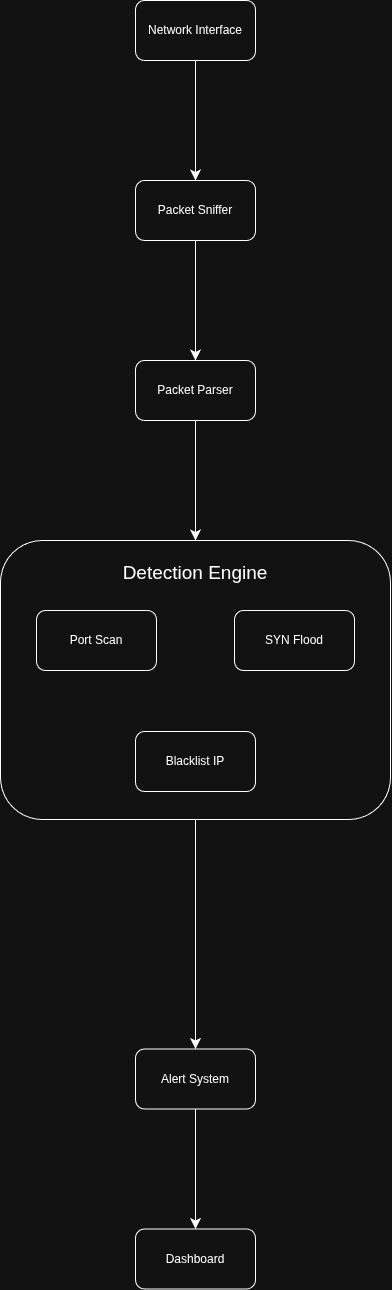

The diagram above was exported from draw.io. Its source (the exported page's mxGraphModel, read from the mxfile embedded in the PNG):
<mxGraphModel dx="873" dy="634" grid="0" gridSize="10" guides="1" tooltips="1" connect="1" arrows="1" fold="1" page="0" pageScale="1" pageWidth="850" pageHeight="1100" math="0" shadow="0">
  <root>
    <mxCell id="0" />
    <mxCell id="1" parent="0" />
    <mxCell id="pdzL4x4DrMeJABjbar7y-3" edge="1" parent="1" source="pdzL4x4DrMeJABjbar7y-1" style="edgeStyle=none;curved=1;rounded=0;orthogonalLoop=1;jettySize=auto;html=1;fontSize=12;startSize=8;endSize=8;" target="pdzL4x4DrMeJABjbar7y-2" value="">
      <mxGeometry relative="1" as="geometry" />
    </mxCell>
    <mxCell id="pdzL4x4DrMeJABjbar7y-1" parent="1" style="rounded=1;whiteSpace=wrap;html=1;" value="Network Interface" vertex="1">
      <mxGeometry height="60" width="120" x="140" y="170" as="geometry" />
    </mxCell>
    <mxCell id="pdzL4x4DrMeJABjbar7y-5" edge="1" parent="1" source="pdzL4x4DrMeJABjbar7y-2" style="edgeStyle=none;curved=1;rounded=0;orthogonalLoop=1;jettySize=auto;html=1;fontSize=12;startSize=8;endSize=8;" target="pdzL4x4DrMeJABjbar7y-4" value="">
      <mxGeometry relative="1" as="geometry" />
    </mxCell>
    <mxCell id="pdzL4x4DrMeJABjbar7y-2" parent="1" style="whiteSpace=wrap;html=1;rounded=1;" value="Packet Sniffer" vertex="1">
      <mxGeometry height="60" width="120" x="140" y="350" as="geometry" />
    </mxCell>
    <mxCell id="pdzL4x4DrMeJABjbar7y-7" edge="1" parent="1" source="pdzL4x4DrMeJABjbar7y-4" style="edgeStyle=none;curved=1;rounded=0;orthogonalLoop=1;jettySize=auto;html=1;fontSize=12;startSize=8;endSize=8;" target="pdzL4x4DrMeJABjbar7y-6" value="">
      <mxGeometry relative="1" as="geometry" />
    </mxCell>
    <mxCell id="pdzL4x4DrMeJABjbar7y-4" parent="1" style="whiteSpace=wrap;html=1;rounded=1;" value="Packet Parser" vertex="1">
      <mxGeometry height="60" width="120" x="140" y="530" as="geometry" />
    </mxCell>
    <mxCell id="pdzL4x4DrMeJABjbar7y-13" edge="1" parent="1" source="pdzL4x4DrMeJABjbar7y-6" style="edgeStyle=none;curved=1;rounded=0;orthogonalLoop=1;jettySize=auto;html=1;fontSize=12;startSize=8;endSize=8;" target="pdzL4x4DrMeJABjbar7y-12" value="">
      <mxGeometry relative="1" as="geometry" />
    </mxCell>
    <mxCell id="pdzL4x4DrMeJABjbar7y-6" parent="1" style="whiteSpace=wrap;html=1;rounded=1;" value="&lt;br&gt;&lt;div&gt;&lt;br&gt;&lt;/div&gt;" vertex="1">
      <mxGeometry height="279" width="390" x="5" y="710" as="geometry" />
    </mxCell>
    <mxCell id="pdzL4x4DrMeJABjbar7y-8" parent="1" style="text;html=1;whiteSpace=wrap;strokeColor=none;fillColor=none;align=center;verticalAlign=middle;rounded=0;" value="&lt;font style=&quot;font-size: 19px;&quot;&gt;Detection Engine&lt;/font&gt;" vertex="1">
      <mxGeometry height="30" width="197.5" x="101.25" y="728" as="geometry" />
    </mxCell>
    <mxCell id="pdzL4x4DrMeJABjbar7y-9" parent="1" style="rounded=1;whiteSpace=wrap;html=1;" value="Port Scan" vertex="1">
      <mxGeometry height="60" width="120" x="41" y="780" as="geometry" />
    </mxCell>
    <mxCell id="pdzL4x4DrMeJABjbar7y-10" parent="1" style="rounded=1;whiteSpace=wrap;html=1;" value="SYN Flood" vertex="1">
      <mxGeometry height="60" width="120" x="239" y="780" as="geometry" />
    </mxCell>
    <mxCell id="pdzL4x4DrMeJABjbar7y-11" parent="1" style="rounded=1;whiteSpace=wrap;html=1;" value="Blacklist IP" vertex="1">
      <mxGeometry height="60" width="120" x="140" y="901" as="geometry" />
    </mxCell>
    <mxCell id="pdzL4x4DrMeJABjbar7y-15" edge="1" parent="1" source="pdzL4x4DrMeJABjbar7y-12" style="edgeStyle=none;curved=1;rounded=0;orthogonalLoop=1;jettySize=auto;html=1;fontSize=12;startSize=8;endSize=8;" target="pdzL4x4DrMeJABjbar7y-14" value="">
      <mxGeometry relative="1" as="geometry" />
    </mxCell>
    <mxCell id="pdzL4x4DrMeJABjbar7y-12" parent="1" style="whiteSpace=wrap;html=1;rounded=1;" value="Alert System" vertex="1">
      <mxGeometry height="60" width="120" x="140" y="1218.5" as="geometry" />
    </mxCell>
    <mxCell id="pdzL4x4DrMeJABjbar7y-14" parent="1" style="whiteSpace=wrap;html=1;rounded=1;" value="Dashboard" vertex="1">
      <mxGeometry height="60" width="120" x="140" y="1398.5" as="geometry" />
    </mxCell>
  </root>
</mxGraphModel>